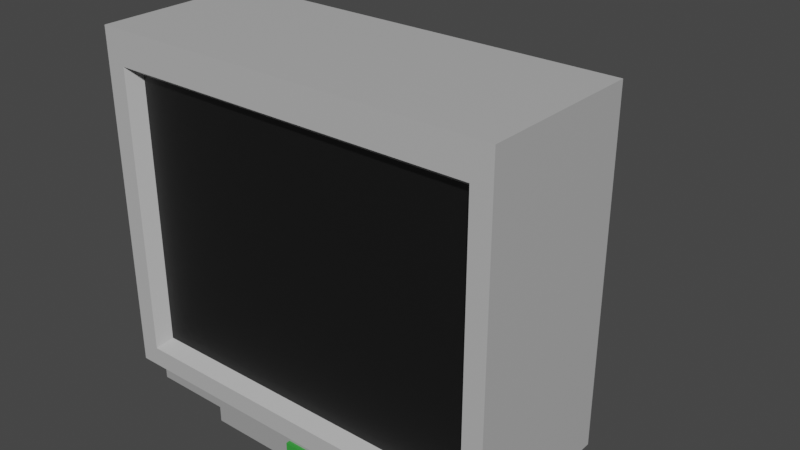 # Source: TV.blend  (saved by Blender 3.0.42; exported with 4.5.12 LTS)
import bpy
from mathutils import Matrix  # noqa: F401  (used for matrix-valued properties, if any)

bpy.ops.wm.read_factory_settings(use_empty=True)
scene = bpy.context.scene
scene.name = 'Scene'

# ---- collections
col_collection = bpy.data.collections.new('Collection'); scene.collection.children.link(col_collection)

# ---- materials (node trees are filled in below, after node groups)
mat_plastic = bpy.data.materials.new('Plastic')
mat_plastic.use_transparent_shadow = False
mat_screen = bpy.data.materials.new('Screen')
mat_screen.use_transparent_shadow = False
mat_plastic_2 = bpy.data.materials.new('Plastic 2')
mat_plastic_2.use_transparent_shadow = False
mat_button_1 = bpy.data.materials.new('Button 1')
mat_button_1.use_transparent_shadow = False
mat_button_2 = bpy.data.materials.new('Button 2')
mat_button_2.use_transparent_shadow = False
mat_okay_button = bpy.data.materials.new('Okay Button')
mat_okay_button.alpha_threshold = 0.0
mat_okay_button.use_transparent_shadow = False
mat_okay_button.line_color = (0.0, 0.0, 0.0, 1.0)

# ---- material node trees
mat_plastic.use_nodes = True; mat_plastic.node_tree.nodes.clear()
_N = mat_plastic.node_tree.nodes; _L = mat_plastic.node_tree.links
n0 = _N.new('ShaderNodeBsdfPrincipled'); n0.name = 'Principled BSDF'; n0.location = (10, 300)
n0.distribution = 'GGX'
n0.subsurface_method = 'RANDOM_WALK_SKIN'
n0.inputs[0].default_value = (0.4869, 0.4869, 0.4869, 1.0)
n0.inputs[3].default_value = 1.45
n0.inputs[27].default_value = (0.0, 0.0, 0.0, 1.0)
n0.inputs[28].default_value = 1.0
n1 = _N.new('ShaderNodeOutputMaterial'); n1.name = 'Material Output'; n1.location = (300, 300)
_L.new(n0.outputs[0], n1.inputs[0])
n1.is_active_output = True
mat_screen.use_nodes = True; mat_screen.node_tree.nodes.clear()
_N = mat_screen.node_tree.nodes; _L = mat_screen.node_tree.links
n0 = _N.new('ShaderNodeBsdfPrincipled'); n0.name = 'Principled BSDF'; n0.location = (10, 300)
n0.distribution = 'GGX'
n0.subsurface_method = 'RANDOM_WALK_SKIN'
n0.inputs[0].default_value = (0.0, 0.0, 0.0, 1.0)
n0.inputs[3].default_value = 1.45
n0.inputs[13].default_value = 1.0
n0.inputs[27].default_value = (0.0, 0.0, 0.0, 1.0)
n0.inputs[28].default_value = 1.0
n1 = _N.new('ShaderNodeOutputMaterial'); n1.name = 'Material Output'; n1.location = (300, 300)
_L.new(n0.outputs[0], n1.inputs[0])
n1.is_active_output = True
mat_plastic_2.use_nodes = True; mat_plastic_2.node_tree.nodes.clear()
_N = mat_plastic_2.node_tree.nodes; _L = mat_plastic_2.node_tree.links
n0 = _N.new('ShaderNodeBsdfPrincipled'); n0.name = 'Principled BSDF'; n0.location = (10, 300)
n0.distribution = 'GGX'
n0.subsurface_method = 'RANDOM_WALK_SKIN'
n0.inputs[0].default_value = (0.3588, 0.3588, 0.3588, 1.0)
n0.inputs[3].default_value = 1.45
n0.inputs[27].default_value = (0.0, 0.0, 0.0, 1.0)
n0.inputs[28].default_value = 1.0
n1 = _N.new('ShaderNodeOutputMaterial'); n1.name = 'Material Output'; n1.location = (300, 300)
_L.new(n0.outputs[0], n1.inputs[0])
n1.is_active_output = True
mat_button_1.use_nodes = True; mat_button_1.node_tree.nodes.clear()
_N = mat_button_1.node_tree.nodes; _L = mat_button_1.node_tree.links
n0 = _N.new('ShaderNodeBsdfPrincipled'); n0.name = 'Principled BSDF'; n0.location = (10, 300)
n0.distribution = 'GGX'
n0.subsurface_method = 'RANDOM_WALK_SKIN'
n0.inputs[0].default_value = (0.2019, 0.2019, 0.2019, 1.0)
n0.inputs[3].default_value = 1.45
n0.inputs[13].default_value = 0.75
n0.inputs[27].default_value = (0.0, 0.0, 0.0, 1.0)
n0.inputs[28].default_value = 1.0
n1 = _N.new('ShaderNodeOutputMaterial'); n1.name = 'Material Output'; n1.location = (300, 300)
_L.new(n0.outputs[0], n1.inputs[0])
n1.is_active_output = True
mat_button_2.use_nodes = True; mat_button_2.node_tree.nodes.clear()
_N = mat_button_2.node_tree.nodes; _L = mat_button_2.node_tree.links
n0 = _N.new('ShaderNodeBsdfPrincipled'); n0.name = 'Principled BSDF'; n0.location = (10, 300)
n0.distribution = 'GGX'
n0.subsurface_method = 'RANDOM_WALK_SKIN'
n0.inputs[0].default_value = (0.006869, 0.06213, 0.8, 1.0)
n0.inputs[3].default_value = 1.45
n0.inputs[13].default_value = 0.75
n0.inputs[27].default_value = (0.0, 0.0, 0.0, 1.0)
n0.inputs[28].default_value = 1.0
n1 = _N.new('ShaderNodeOutputMaterial'); n1.name = 'Material Output'; n1.location = (300, 300)
_L.new(n0.outputs[0], n1.inputs[0])
n1.is_active_output = True
mat_okay_button.use_nodes = True; mat_okay_button.node_tree.nodes.clear()
_N = mat_okay_button.node_tree.nodes; _L = mat_okay_button.node_tree.links
n0 = _N.new('ShaderNodeOutputMaterial'); n0.name = 'Material Output'; n0.location = (300, 300)
n1 = _N.new('ShaderNodeBsdfPrincipled'); n1.name = 'Principled BSDF'; n1.location = (10, 300)
n1.distribution = 'GGX'
n1.subsurface_method = 'RANDOM_WALK_SKIN'
n1.inputs[0].default_value = (0.04001, 0.3506, 0.04585, 1.0)
n1.inputs[2].default_value = 0.4
n1.inputs[3].default_value = 1.45
n1.inputs[13].default_value = 0.75
n1.inputs[27].default_value = (0.0, 0.0, 0.0, 1.0)
n1.inputs[28].default_value = 1.0
_L.new(n1.outputs[0], n0.inputs[0])
n0.is_active_output = True

# ---- world
world_world = bpy.data.worlds.new('World'); scene.world = world_world
world_world.use_nodes = True; world_world.node_tree.nodes.clear()
_N = world_world.node_tree.nodes; _L = world_world.node_tree.links
n0 = _N.new('ShaderNodeOutputWorld'); n0.name = 'World Output'; n0.location = (300, 300)
n1 = _N.new('ShaderNodeBackground'); n1.name = 'Background'; n1.location = (10, 300)
n1.inputs[0].default_value = (0.05088, 0.05088, 0.05088, 1.0)
_L.new(n1.outputs[0], n0.inputs[0])
n0.is_active_output = True
world_world.color = (0.05088, 0.05088, 0.05088)
world_world.use_sun_shadow = False
world_world.sun_shadow_jitter_overblur = 0.0

# ---- meshes
me_cube = bpy.data.meshes.new('Cube')
me_cube.from_pydata([(3.326, 1.0, 2.326), (3.866, 0.8655, -2.0), (3.577, -1.2, 2.377), (3.866, -1.166, -2.0), (-1.326, 1.0, 2.326), (-1.866, 0.8655, -2.0), (-1.577, -1.2, 2.377), (-1.866, -1.166, -2.0), (-1.326, 1.0, -1.326), (-1.577, -1.2, -1.577), (3.326, 1.0, -1.326), (3.577, -1.2, -1.577), (3.866, 0.8655, -2.4), (3.866, -1.166, -2.4), (-1.866, 0.8655, -2.4), (-1.866, -1.166, -2.4), (2.455, 0.8655, -2.0), (-0.4552, 0.8655, -2.0), (-0.4552, -1.166, -2.0), (2.455, -1.166, -2.0), (2.455, 0.8655, -2.4), (-0.4552, 0.8655, -2.4), (-0.4552, -1.166, -2.4), (2.455, -1.166, -2.4), (-0.4552, -1.366, -2.0), (2.455, -1.366, -2.0), (-0.4552, -1.366, -2.4), (2.455, -1.366, -2.4), (-2.0, -1.4, -2.0), (-2.0, -1.4, 3.0), (4.0, -1.4, 3.0), (4.0, -1.4, -2.0), (4.0, 1.0, 3.0), (4.0, 1.0, -2.0), (-2.0, 1.0, 3.0), (-2.0, 1.0, -2.0), (2.823, 3.0, 1.931), (2.823, 3.0, -0.931), (-0.8228, 3.0, 1.931), (-0.8228, 3.0, -0.931), (-1.71, -1.4, -1.71), (-1.71, -1.4, 2.51), (3.71, -1.4, 2.51), (3.71, -1.4, -1.71)], [], [(28, 29, 34, 35), (1, 3, 13, 12), (33, 32, 30, 31), (5, 7, 28, 35), (28, 7, 18), (3, 1, 33, 31), (20, 12, 13, 23), (16, 1, 12, 20), (18, 7, 15, 22), (7, 5, 14, 15), (3, 19, 23, 13), (19, 18, 24, 25), (5, 17, 21, 14), (17, 16, 20, 21), (14, 21, 22, 15), (21, 20, 23, 22), (19, 31, 18), (31, 28, 18), (3, 31, 19), (25, 24, 26, 27), (23, 19, 25, 27), (18, 22, 26, 24), (22, 23, 27, 26), (9, 11, 2, 6), (5, 35, 17), (1, 16, 33), (16, 35, 33), (17, 35, 16), (8, 4, 38, 39), (32, 34, 29, 30), (40, 41, 29, 28), (42, 43, 31, 30), (43, 40, 28, 31), (41, 42, 30, 29), (10, 0, 32, 33), (4, 8, 35, 34), (8, 10, 33, 35), (0, 4, 34, 32), (37, 39, 38, 36), (10, 8, 39, 37), (0, 10, 37, 36), (4, 0, 36, 38), (9, 6, 41, 40), (2, 11, 43, 42), (11, 9, 40, 43), (6, 2, 42, 41)])
me_cube.polygons.foreach_set('material_index', [0, 2, 0, 2, 2, 2, 2, 2, 2, 2, 2, 2, 2, 2, 2, 2, 2, 2, 2, 2, 2, 2, 2, 1, 2, 2, 2, 2, 0, 0, 0, 0, 0, 0, 0, 0, 0, 0, 0, 0, 0, 0, 0, 0, 0, 0])
_uv = me_cube.uv_layers.new(name='UVMap')
_uv.uv.foreach_set('vector', [0.375, 0.0, 0.625, 0.0, 0.625, 0.25, 0.375, 0.25, 0.3694, 0.514, 0.3694, 0.736, 0.3694, 0.736, 0.3694, 0.514, 0.375, 0.5, 0.625, 0.5, 0.625, 0.75, 0.375, 0.75, 0.1306, 0.514, 0.1306, 0.736, 0.125, 0.75, 0.125, 0.5, 0.125, 0.75, 0.1306, 0.736, 0.2102, 0.736, 0.3694, 0.736, 0.3694, 0.514, 0.375, 0.5, 0.375, 0.75, 0.2898, 0.514, 0.3694, 0.514, 0.3694, 0.736, 0.2898, 0.736, 0.2898, 0.514, 0.3694, 0.514, 0.3694, 0.514, 0.2898, 0.514, 0.2102, 0.736, 0.1306, 0.736, 0.1306, 0.736, 0.2102, 0.736, 0.1306, 0.736, 0.1306, 0.514, 0.1306, 0.514, 0.1306, 0.736, 0.3694, 0.736, 0.2898, 0.736, 0.2898, 0.736, 0.3694, 0.736, 0.2898, 0.736, 0.2102, 0.736, 0.2102, 0.736, 0.2898, 0.736, 0.1306, 0.514, 0.2102, 0.514, 0.2102, 0.514, 0.1306, 0.514, 0.2102, 0.514, 0.2898, 0.514, 0.2898, 0.514, 0.2102, 0.514, 0.1306, 0.514, 0.2102, 0.514, 0.2102, 0.736, 0.1306, 0.736, 0.2102, 0.514, 0.2898, 0.514, 0.2898, 0.736, 0.2102, 0.736, 0.2898, 0.736, 0.0, 0.0, 0.2102, 0.736, 0.0, 0.0, 0.125, 0.75, 0.2102, 0.736, 0.3694, 0.736, 0.375, 0.75, 0.2898, 0.736, 0.2898, 0.736, 0.2102, 0.736, 0.2102, 0.736, 0.2898, 0.736, 0.2898, 0.736, 0.2898, 0.736, 0.2898, 0.736, 0.2898, 0.736, 0.2102, 0.736, 0.2102, 0.736, 0.2102, 0.736, 0.2102, 0.736, 0.2102, 0.736, 0.2898, 0.736, 0.2898, 0.736, 0.2102, 0.736, 0.1611, 0.6567, 0.06051, 0.09331, 0.5733, 0.6567, 0.58, 0.09331, 0.1306, 0.514, 0.125, 0.5, 0.2102, 0.514, 0.3694, 0.514, 0.2898, 0.514, 0.375, 0.5, 0.2898, 0.514, 0.0, 0.0, 0.375, 0.5, 0.2102, 0.514, 0.125, 0.5, 0.2898, 0.514, 0.1162, 0.0831, 0.5509, 0.2512, 0.5509, 0.2512, 0.1162, 0.0831, 0.625, 0.5, 0.625, 0.25, 0.625, 0.0, 0.625, 0.75, 0.1492, 0.6854, 0.5948, 0.06464, 0.625, 0.0, 0.125, 0.75, 0.59, 0.6854, 0.04102, 0.06464, 0.0, 0.0, 0.625, 0.75, 0.04102, 0.06464, 0.1492, 0.6854, 0.125, 0.75, 0.0, 0.0, 0.5948, 0.06464, 0.59, 0.6854, 0.625, 0.75, 0.625, 0.0, 0.3767, 0.4506, 0.5811, 0.4651, 0.625, 0.5, 0.375, 0.5, 0.5509, 0.2512, 0.1162, 0.0831, 0.0, 0.0, 0.625, 0.25, 0.1162, 0.0831, 0.3767, 0.4506, 0.375, 0.5, 0.0, 0.0, 0.5811, 0.4651, 0.5509, 0.2512, 0.625, 0.25, 0.625, 0.5, 0.3767, 0.4506, 0.1162, 0.0831, 0.5509, 0.2512, 0.5811, 0.4651, 0.3767, 0.4506, 0.1162, 0.0831, 0.1162, 0.0831, 0.3767, 0.4506, 0.5811, 0.4651, 0.3767, 0.4506, 0.3767, 0.4506, 0.5811, 0.4651, 0.5509, 0.2512, 0.5811, 0.4651, 0.5811, 0.4651, 0.5509, 0.2512, 0.1611, 0.6567, 0.58, 0.09331, 0.5948, 0.06464, 0.1492, 0.6854, 0.5733, 0.6567, 0.06051, 0.09331, 0.04102, 0.06464, 0.59, 0.6854, 0.06051, 0.09331, 0.1611, 0.6567, 0.1492, 0.6854, 0.04102, 0.06464, 0.58, 0.09331, 0.5733, 0.6567, 0.59, 0.6854, 0.5948, 0.06464])
me_cube.materials.append(mat_plastic)
me_cube.materials.append(mat_screen)
me_cube.materials.append(mat_plastic_2)
me_cube.use_remesh_preserve_volume = False
me_cube.use_remesh_preserve_attributes = False
me_cube.use_mirror_vertex_groups = False
me_cube.update()
me_cube_001 = bpy.data.meshes.new('Cube.001')
me_cube_001.from_pydata([(1.705, -1.366, -2.28), (1.705, -1.366, -2.12), (1.305, -1.366, -2.12), (1.305, -1.366, -2.28), (1.305, -1.426, -2.12), (1.705, -1.426, -2.12), (1.705, -1.426, -2.28), (1.305, -1.426, -2.28)], [], [(2, 3, 0, 1), (4, 5, 6, 7), (0, 3, 7, 6), (2, 1, 5, 4), (3, 2, 4, 7), (1, 0, 6, 5)])
_uv = me_cube_001.uv_layers.new(name='UVMap')
_uv.uv.foreach_set('vector', [0.0, 0.0, 0.0, 0.0, 0.0, 0.0, 0.0, 0.0, 0.0, 0.0, 0.0, 0.0, 0.0, 0.0, 0.0, 0.0, 0.0, 0.0, 0.0, 0.0, 0.0, 0.0, 0.0, 0.0, 0.0, 0.0, 0.0, 0.0, 0.0, 0.0, 0.0, 0.0, 0.0, 0.0, 0.0, 0.0, 0.0, 0.0, 0.0, 0.0, 0.0, 0.0, 0.0, 0.0, 0.0, 0.0, 0.0, 0.0])
me_cube_001.materials.append(mat_button_1)
me_cube_001.use_remesh_preserve_volume = False
me_cube_001.use_remesh_preserve_attributes = False
me_cube_001.use_mirror_vertex_groups = False
me_cube_001.update()
me_cube_002 = bpy.data.meshes.new('Cube.002')
me_cube_002.from_pydata([(1.805, -1.366, -2.28), (1.805, -1.366, -2.12), (2.205, -1.366, -2.12), (2.205, -1.366, -2.28), (2.205, -1.426, -2.28), (2.205, -1.426, -2.12), (1.805, -1.426, -2.12), (1.805, -1.426, -2.28)], [], [(1, 0, 3, 2), (6, 5, 4, 7), (3, 0, 7, 4), (2, 3, 4, 5), (1, 2, 5, 6), (0, 1, 6, 7)])
_uv = me_cube_002.uv_layers.new(name='UVMap')
_uv.uv.foreach_set('vector', [0.0, 0.0, 0.0, 0.0, 0.0, 0.0, 0.0, 0.0, 0.0, 0.0, 0.0, 0.0, 0.0, 0.0, 0.0, 0.0, 0.0, 0.0, 0.0, 0.0, 0.0, 0.0, 0.0, 0.0, 0.0, 0.0, 0.0, 0.0, 0.0, 0.0, 0.0, 0.0, 0.0, 0.0, 0.0, 0.0, 0.0, 0.0, 0.0, 0.0, 0.0, 0.0, 0.0, 0.0, 0.0, 0.0, 0.0, 0.0])
me_cube_002.materials.append(mat_button_2)
me_cube_002.use_remesh_preserve_volume = False
me_cube_002.use_remesh_preserve_attributes = False
me_cube_002.use_mirror_vertex_groups = False
me_cube_002.update()
me_cube_003 = bpy.data.meshes.new('Cube.003')
me_cube_003.from_pydata([(1.705, -1.366, -2.33), (1.705, -1.366, -2.07), (1.405, -1.366, -2.07), (1.405, -1.366, -2.33), (1.405, -1.426, -2.07), (1.705, -1.426, -2.07), (1.705, -1.426, -2.33), (1.405, -1.426, -2.33)], [], [(2, 3, 0, 1), (4, 5, 6, 7), (0, 3, 7, 6), (2, 1, 5, 4), (3, 2, 4, 7), (1, 0, 6, 5)])
_uv = me_cube_003.uv_layers.new(name='UVMap')
_uv.uv.foreach_set('vector', [0.0, 0.0, 0.0, 0.0, 0.0, 0.0, 0.0, 0.0, 0.0, 0.0, 0.0, 0.0, 0.0, 0.0, 0.0, 0.0, 0.0, 0.0, 0.0, 0.0, 0.0, 0.0, 0.0, 0.0, 0.0, 0.0, 0.0, 0.0, 0.0, 0.0, 0.0, 0.0, 0.0, 0.0, 0.0, 0.0, 0.0, 0.0, 0.0, 0.0, 0.0, 0.0, 0.0, 0.0, 0.0, 0.0, 0.0, 0.0])
me_cube_003.materials.append(mat_okay_button)
me_cube_003.use_remesh_preserve_volume = False
me_cube_003.use_remesh_preserve_attributes = False
me_cube_003.use_mirror_vertex_groups = False
me_cube_003.update()

# ---- objects
ob_cube = bpy.data.objects.new('Cube', me_cube)
ob_cycle = bpy.data.objects.new('Cycle', me_cube_001)
ob_source = bpy.data.objects.new('Source', me_cube_002)
ob_okay = bpy.data.objects.new('Okay', me_cube_003)

# ---- transforms, parenting, visibility, modifiers, constraints
ob_cube.location = (-1.0, 0.0, -0.4)
ob_cube.lock_rotations_4d = False
ob_cube.empty_display_type = 'ARROWS'
ob_cube.lineart.crease_threshold = 0.0
ob_cycle.location = (-1.0, 0.0, -0.4)
ob_cycle.lock_rotations_4d = False
ob_cycle.empty_display_type = 'ARROWS'
ob_cycle.lineart.crease_threshold = 0.0
ob_source.location = (-1.0, 0.0, -0.4)
ob_source.lock_rotations_4d = False
ob_source.empty_display_type = 'ARROWS'
ob_source.lineart.crease_threshold = 0.0
ob_okay.location = (-1.5, 0.0, -0.4)
ob_okay.lock_rotations_4d = False
ob_okay.empty_display_type = 'ARROWS'
ob_okay.lineart.crease_threshold = 0.0

# ---- collection membership
col_collection.objects.link(ob_cube)
col_collection.objects.link(ob_cycle)
col_collection.objects.link(ob_source)
col_collection.objects.link(ob_okay)

# ---- scene / render settings (as saved in the file)
scene.frame_start = 1; scene.frame_end = 250; scene.frame_set(33)
scene.render.engine = 'BLENDER_EEVEE_NEXT'
scene.render.fps = 60
scene.cycles.sampling_pattern = 'TABULATED_SOBOL'
scene.cycles.use_light_tree = False
scene.view_settings.view_transform = 'Filmic'
bpy.context.view_layer.update()

# ---- added for rendering (the .blend has no active camera and no usable light): camera, sun
cam_auto = bpy.data.cameras.new('AutoCamera')
cam_auto.lens = 50.0
cam_auto.sensor_width = 36.0
cam_auto.clip_end = 1000.0
ob_auto_camera = bpy.data.objects.new('AutoCamera', cam_auto)
scene.collection.objects.link(ob_auto_camera)
ob_auto_camera.location = (8.51735, -9.43357, 6.71388)
ob_auto_camera.rotation_euler = (1.09748, -7.21219e-08, 0.694738)
scene.camera = ob_auto_camera
light_auto_sun = bpy.data.lights.new('AutoSun', 'SUN')
light_auto_sun.energy = 3.0
light_auto_sun.angle = 0.0523599
ob_auto_sun = bpy.data.objects.new('AutoSun', light_auto_sun)
scene.collection.objects.link(ob_auto_sun)
ob_auto_sun.rotation_euler = (0.872665, 0.174533, 0.523599)
bpy.context.view_layer.update()
